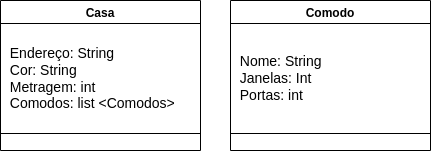

The diagram above was exported from draw.io. Its source (the exported page's mxGraphModel, read from the mxfile embedded in the PNG):
<mxGraphModel dx="274" dy="523" grid="1" gridSize="10" guides="1" tooltips="1" connect="1" arrows="1" fold="1" page="1" pageScale="1" pageWidth="827" pageHeight="1169" math="0" shadow="0">
  <root>
    <mxCell id="0" />
    <mxCell id="1" parent="0" />
    <mxCell id="3" value="Casa" style="swimlane;" parent="1" vertex="1">
      <mxGeometry x="40" y="140" width="200" height="150" as="geometry" />
    </mxCell>
    <mxCell id="5" value="&amp;nbsp; Endereço: String&lt;br style=&quot;font-size: 14px&quot;&gt;&amp;nbsp; Cor: String&lt;br style=&quot;font-size: 14px&quot;&gt;&amp;nbsp; Metragem: int&lt;br style=&quot;font-size: 14px&quot;&gt;&amp;nbsp; Comodos: list &amp;lt;Comodos&amp;gt;" style="whiteSpace=wrap;html=1;align=left;fontSize=14;labelPosition=center;verticalLabelPosition=middle;verticalAlign=middle;" parent="3" vertex="1">
      <mxGeometry y="23" width="200" height="110" as="geometry" />
    </mxCell>
    <mxCell id="4" value="Comodo" style="swimlane;" parent="1" vertex="1">
      <mxGeometry x="270" y="140" width="200" height="150" as="geometry" />
    </mxCell>
    <mxCell id="6" value="&amp;nbsp; Nome: String&lt;br style=&quot;font-size: 14px&quot;&gt;&amp;nbsp; Janelas: Int&lt;br style=&quot;font-size: 14px&quot;&gt;&amp;nbsp; Portas: int" style="whiteSpace=wrap;html=1;align=left;fontSize=14;labelPosition=center;verticalLabelPosition=middle;verticalAlign=middle;" parent="4" vertex="1">
      <mxGeometry y="23" width="200" height="110" as="geometry" />
    </mxCell>
  </root>
</mxGraphModel>